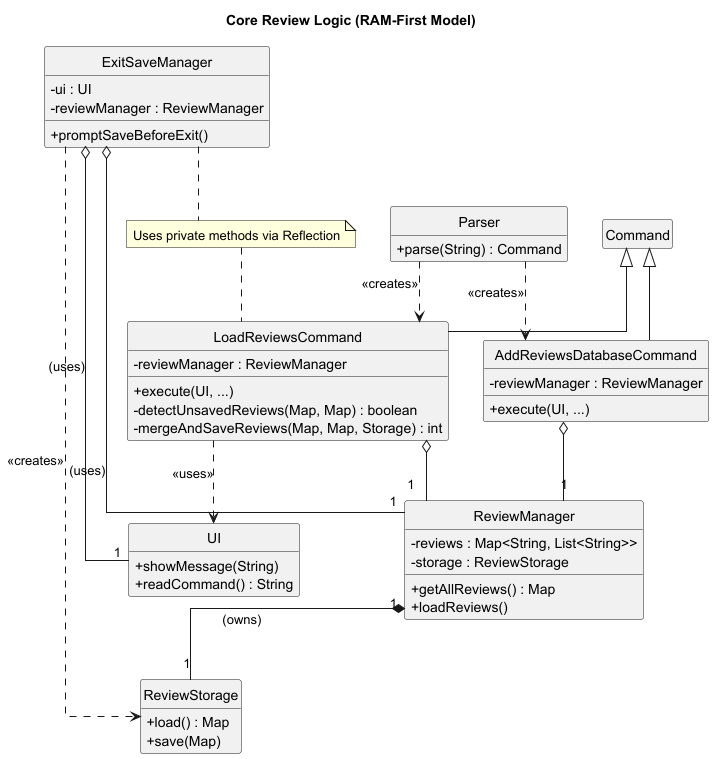

The diagram above was rendered by PlantUML. Its source (embedded in the PNG):
@startuml
title Core Review Logic (RAM-First Model)

skinparam classAttributeIconSize 0
skinparam linetype ortho
hide empty members
hide circle

class LoadReviewsCommand extends Command {
    - reviewManager : ReviewManager
    + execute(UI, ...)
    - detectUnsavedReviews(Map, Map) : boolean
    - mergeAndSaveReviews(Map, Map, Storage) : int
}
class AddReviewsDatabaseCommand extends Command {
    - reviewManager : ReviewManager
    + execute(UI, ...)
}

class ExitSaveManager {
    - ui : UI
    - reviewManager : ReviewManager
    + promptSaveBeforeExit()
}

class ReviewManager {
    - reviews : Map<String, List<String>>
    - storage : ReviewStorage
    + getAllReviews() : Map
    + loadReviews()
}
class ReviewStorage {
    + load() : Map
    + save(Map)
}

class Parser {
    + parse(String) : Command
}
class UI {
    + showMessage(String)
    + readCommand() : String
}

Parser ..> LoadReviewsCommand : <<creates>>
Parser ..> AddReviewsDatabaseCommand : <<creates>>

LoadReviewsCommand o-- "1" ReviewManager
AddReviewsDatabaseCommand o-- "1" ReviewManager
LoadReviewsCommand ..> UI : <<uses>>

ReviewManager "1" *-- "1" ReviewStorage : (owns)

ExitSaveManager o-- "1" ReviewManager : (uses)
ExitSaveManager o-- "1" UI : (uses)
ExitSaveManager ..> ReviewStorage : <<creates>>

note "Uses private methods via Reflection" as N1
ExitSaveManager .. N1
N1 .. LoadReviewsCommand

@enduml